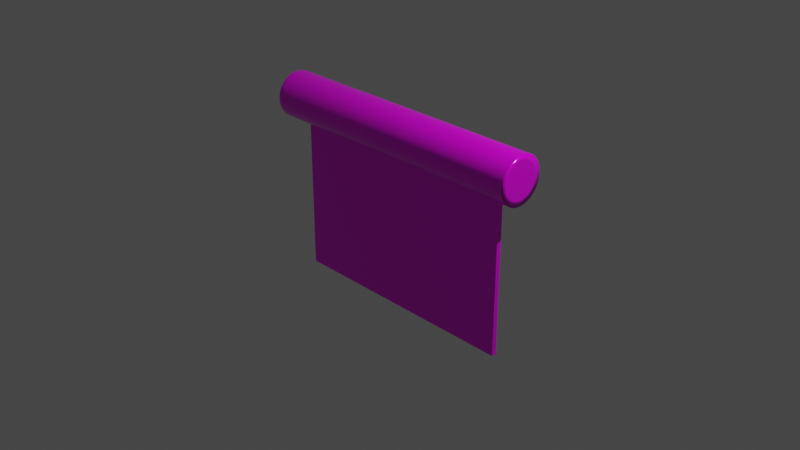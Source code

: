 # Source: pemotong_adonan.blend  (saved by Blender 2.90.8; exported with 4.5.12 LTS)
import bpy
from mathutils import Matrix  # noqa: F401  (used for matrix-valued properties, if any)

bpy.ops.wm.read_factory_settings(use_empty=True)
scene = bpy.context.scene
scene.name = 'Scene'

# ---- collections
col_collection = bpy.data.collections.new('Collection'); scene.collection.children.link(col_collection)

# ---- images (referenced by path relative to the original .blend; pixels are not part of the script)
import os
ASSET_DIR = os.environ.get("B2B_ASSET_DIR", "")  # directory of the original .blend (textures are referenced by path, not embedded)
HERE = os.path.dirname(os.path.abspath(__file__))  # packed textures are extracted next to this script under _unpacked/

def load_image(name, relpath, width, height, colorspace="sRGB"):
    """Load a texture the original file referenced (path relative to the .blend, or extracted next to this script)."""
    p = next((c for c in (os.path.join(HERE, relpath), os.path.join(ASSET_DIR, relpath)) if relpath and os.path.exists(c)), "")
    if p:
        img = bpy.data.images.load(p, check_existing=True)
        img.name = name
    else:  # same state as the original file: an image datablock whose file is absent (Cycles renders it pink)
        img = bpy.data.images.new(name, width, height)
        img.source = "FILE"
        img.filepath = "//" + (relpath or name)
    img.colorspace_settings.name = colorspace
    return img
img_pemotong_adonan_png = load_image('pemotong adonan.png', 'pemotong adonan.png', 1024, 1024, 'sRGB')

# ---- materials (node trees are filled in below, after node groups)
mat_material_001 = bpy.data.materials.new('Material.001')
mat_material_001.alpha_threshold = 0.0
mat_material_001.use_transparent_shadow = False
mat_material_001.line_color = (0.0, 0.0, 0.0, 1.0)

# ---- material node trees
mat_material_001.use_nodes = True; mat_material_001.node_tree.nodes.clear()
_N = mat_material_001.node_tree.nodes; _L = mat_material_001.node_tree.links
n0 = _N.new('ShaderNodeOutputMaterial'); n0.name = 'Material Output'; n0.location = (300, 300)
n1 = _N.new('ShaderNodeBsdfPrincipled'); n1.name = 'Principled BSDF'; n1.location = (10, 300)
n1.distribution = 'GGX'
n1.subsurface_method = 'BURLEY'
n1.inputs[1].default_value = 0.1732
n1.inputs[2].default_value = 0.1953
n1.inputs[3].default_value = 1.45
n1.inputs[27].default_value = (0.0, 0.0, 0.0, 1.0)
n1.inputs[28].default_value = 1.0
n2 = _N.new('ShaderNodeTexImage'); n2.name = 'Image Texture'; n2.location = (-313, 134)
n2.image = img_pemotong_adonan_png
_L.new(n1.outputs[0], n0.inputs[0])
_L.new(n2.outputs[0], n1.inputs[0])
n0.is_active_output = True

# ---- world
world_world = bpy.data.worlds.new('World'); scene.world = world_world
world_world.use_nodes = True; world_world.node_tree.nodes.clear()
_N = world_world.node_tree.nodes; _L = world_world.node_tree.links
n0 = _N.new('ShaderNodeOutputWorld'); n0.name = 'World Output'; n0.location = (300, 300)
n1 = _N.new('ShaderNodeBackground'); n1.name = 'Background'; n1.location = (10, 300)
n1.inputs[0].default_value = (0.05088, 0.05088, 0.05088, 1.0)
_L.new(n1.outputs[0], n0.inputs[0])
n0.is_active_output = True
world_world.color = (0.05088, 0.05088, 0.05088)
world_world.use_sun_shadow = False
world_world.sun_shadow_jitter_overblur = 0.0

# ---- cameras
cam_camera = bpy.data.cameras.new('Camera')
cam_camera.clip_end = 100.0
cam_camera.ortho_scale = 7.314

# ---- lights
light_light = bpy.data.lights.new('Light', 'POINT')
light_light.transmission_factor = 0.0
light_light.energy = 1000.0
light_light.shadow_soft_size = 0.1
light_light.shadow_maximum_resolution = 0.006
light_light.use_absolute_resolution = True

# ---- meshes
me_cube = bpy.data.meshes.new('Cube')
me_cube.from_pydata([(1.0, 1.334, 1.0), (1.0, 1.334, -1.0), (1.0, -1.334, 1.0), (1.0, -1.334, -1.0), (-1.0, 1.334, 1.0), (-1.0, 1.334, -1.0), (-1.0, -1.334, 1.0), (-1.0, -1.334, -1.0)], [], [(0, 4, 6, 2), (3, 2, 6, 7), (7, 6, 4, 5), (5, 1, 3, 7), (1, 0, 2, 3), (5, 4, 0, 1)])
_uv = me_cube.uv_layers.new(name='UVMap')
_uv.uv.foreach_set('vector', [0.8587, 0.5, 0.9687, 0.5, 0.9687, 0.61, 0.8587, 0.61, 0.7487, 0.61, 0.8587, 0.61, 0.8587, 0.7199, 0.7487, 0.7199, 0.7487, 0.2801, 0.8587, 0.2801, 0.8587, 0.39, 0.7487, 0.39, 0.6387, 0.5, 0.7487, 0.5, 0.7487, 0.61, 0.6387, 0.61, 0.7487, 0.5, 0.8587, 0.5, 0.8587, 0.61, 0.7487, 0.61, 0.7487, 0.39, 0.8587, 0.39, 0.8587, 0.5, 0.7487, 0.5])
me_cube.materials.append(mat_material_001)
me_cube.use_remesh_preserve_volume = False
me_cube.use_remesh_preserve_attributes = False
me_cube.use_mirror_vertex_groups = False
me_cube.update()
me_cylinder = bpy.data.meshes.new('Cylinder')
me_cylinder.from_pydata([(-2.577e-07, 0.3348, -1.0), (-2.232e-07, 0.3796, 1.0), (0.06531, 0.3284, -1.0), (0.07406, 0.3723, 1.0), (0.1281, 0.3093, -1.0), (0.1453, 0.3507, 1.0), (0.186, 0.2784, -1.0), (0.2109, 0.3157, 1.0), (0.2367, 0.2367, -1.0), (0.2684, 0.2684, 1.0), (0.2784, 0.186, -1.0), (0.3157, 0.2109, 1.0), (0.3093, 0.1281, -1.0), (0.3507, 0.1453, 1.0), (0.3284, 0.06531, -1.0), (0.3723, 0.07406, 1.0), (0.3348, -4.77e-08, -1.0), (0.3796, 4.302e-08, 1.0), (0.3284, -0.06531, -1.0), (0.3723, -0.07406, 1.0), (0.3093, -0.1281, -1.0), (0.3507, -0.1453, 1.0), (0.2784, -0.186, -1.0), (0.3157, -0.2109, 1.0), (0.2367, -0.2367, -1.0), (0.2684, -0.2684, 1.0), (0.186, -0.2784, -1.0), (0.2109, -0.3157, 1.0), (0.1281, -0.3093, -1.0), (0.1453, -0.3507, 1.0), (0.06531, -0.3284, -1.0), (0.07406, -0.3723, 1.0), (-6.58e-08, -0.3348, -1.0), (-9.178e-08, -0.3796, 1.0), (-0.06531, -0.3284, -1.0), (-0.07406, -0.3723, 1.0), (-0.1281, -0.3093, -1.0), (-0.1453, -0.3507, 1.0), (-0.186, -0.2784, -1.0), (-0.2109, -0.3157, 1.0), (-0.2367, -0.2367, -1.0), (-0.2684, -0.2684, 1.0), (-0.2784, -0.186, -1.0), (-0.3157, -0.2109, 1.0), (-0.3093, -0.1281, -1.0), (-0.3507, -0.1453, 1.0), (-0.3284, -0.06531, -1.0), (-0.3723, -0.07406, 1.0), (-0.3348, 3.506e-07, -1.0), (-0.3796, 4.235e-07, 1.0), (-0.3284, 0.06531, -1.0), (-0.3723, 0.07406, 1.0), (-0.3093, 0.1281, -1.0), (-0.3507, 0.1453, 1.0), (-0.2784, 0.186, -1.0), (-0.3157, 0.2109, 1.0), (-0.2367, 0.2367, -1.0), (-0.2684, 0.2684, 1.0), (-0.186, 0.2784, -1.0), (-0.2109, 0.3157, 1.0), (-0.1281, 0.3093, -1.0), (-0.1453, 0.3507, 1.0), (-0.06531, 0.3284, -1.0), (-0.07406, 0.3723, 1.0), (0.0, 1.0, 0.9593), (0.1951, 0.9808, 0.9593), (0.3827, 0.9239, 0.9593), (0.5556, 0.8315, 0.9593), (0.7071, 0.7071, 0.9593), (0.8315, 0.5556, 0.9593), (0.9239, 0.3827, 0.9593), (0.9808, 0.1951, 0.9593), (1.0, 7.55e-08, 0.9593), (0.9808, -0.1951, 0.9593), (0.9239, -0.3827, 0.9593), (0.8315, -0.5556, 0.9593), (0.7071, -0.7071, 0.9593), (0.5556, -0.8315, 0.9593), (0.3827, -0.9239, 0.9593), (0.1951, -0.9808, 0.9593), (-3.258e-07, -1.0, 0.9593), (-0.1951, -0.9808, 0.9593), (-0.3827, -0.9239, 0.9593), (-0.5556, -0.8315, 0.9593), (-0.7071, -0.7071, 0.9593), (-0.8315, -0.5556, 0.9593), (-0.9239, -0.3827, 0.9593), (-0.9808, -0.1951, 0.9593), (-1.0, 9.656e-07, 0.9593), (-0.9808, 0.1951, 0.9593), (-0.9239, 0.3827, 0.9593), (-0.8315, 0.5556, 0.9593), (-0.7071, 0.7071, 0.9593), (-0.5556, 0.8315, 0.9593), (-0.3827, 0.9239, 0.9593), (-0.1951, 0.9808, 0.9593), (0.1951, 0.9808, -0.9537), (0.3827, 0.9239, -0.9537), (0.5556, 0.8315, -0.9537), (0.7071, 0.7071, -0.9537), (0.8315, 0.5556, -0.9537), (0.9239, 0.3827, -0.9537), (0.9808, 0.1951, -0.9537), (1.0, 7.55e-08, -0.9537), (0.9808, -0.1951, -0.9537), (0.9239, -0.3827, -0.9537), (0.8315, -0.5556, -0.9537), (0.7071, -0.7071, -0.9537), (0.5556, -0.8315, -0.9537), (0.3827, -0.9239, -0.9537), (0.1951, -0.9808, -0.9537), (-3.258e-07, -1.0, -0.9537), (-0.1951, -0.9808, -0.9537), (-0.3827, -0.9239, -0.9537), (-0.5556, -0.8315, -0.9537), (-0.7071, -0.7071, -0.9537), (-0.8315, -0.5556, -0.9537), (-0.9239, -0.3827, -0.9537), (-0.9808, -0.1951, -0.9537), (-1.0, 9.656e-07, -0.9537), (-0.9808, 0.1951, -0.9537), (-0.9239, 0.3827, -0.9537), (-0.8315, 0.5556, -0.9537), (-0.7071, 0.7071, -0.9537), (-0.5556, 0.8315, -0.9537), (-0.3827, 0.9239, -0.9537), (-0.1951, 0.9808, -0.9537), (0.0, 1.0, -0.9537), (0.1951, 0.9808, 1.0), (0.0, 1.0, 1.0), (0.3827, 0.9239, 1.0), (0.5556, 0.8315, 1.0), (0.7071, 0.7071, 1.0), (0.8315, 0.5556, 1.0), (0.9239, 0.3827, 1.0), (0.9808, 0.1951, 1.0), (1.0, 7.55e-08, 1.0), (0.9808, -0.1951, 1.0), (0.9239, -0.3827, 1.0), (0.8315, -0.5556, 1.0), (0.7071, -0.7071, 1.0), (0.5556, -0.8315, 1.0), (0.3827, -0.9239, 1.0), (0.1951, -0.9808, 1.0), (-3.258e-07, -1.0, 1.0), (-0.1951, -0.9808, 1.0), (-0.3827, -0.9239, 1.0), (-0.5556, -0.8315, 1.0), (-0.7071, -0.7071, 1.0), (-0.8315, -0.5556, 1.0), (-0.9239, -0.3827, 1.0), (-0.9808, -0.1951, 1.0), (-1.0, 9.656e-07, 1.0), (-0.9808, 0.1951, 1.0), (-0.9239, 0.3827, 1.0), (-0.8315, 0.5556, 1.0), (-0.7071, 0.7071, 1.0), (-0.5556, 0.8315, 1.0), (-0.3827, 0.9239, 1.0), (-0.1951, 0.9808, 1.0), (0.1451, 0.7297, 1.0), (-9.776e-08, 0.744, 1.0), (0.2847, 0.6873, 1.0), (0.4133, 0.6186, 1.0), (0.5261, 0.5261, 1.0), (0.6186, 0.4133, 1.0), (0.6873, 0.2847, 1.0), (0.7297, 0.1451, 1.0), (0.744, 3.62e-08, 1.0), (0.7297, -0.1451, 1.0), (0.6873, -0.2847, 1.0), (0.6186, -0.4133, 1.0), (0.5261, -0.5261, 1.0), (0.4133, -0.6186, 1.0), (0.2847, -0.6873, 1.0), (0.1451, -0.7297, 1.0), (-2.472e-07, -0.744, 1.0), (-0.1451, -0.7297, 1.0), (-0.2847, -0.6873, 1.0), (-0.4133, -0.6186, 1.0), (-0.5261, -0.5261, 1.0), (-0.6186, -0.4133, 1.0), (-0.6873, -0.2847, 1.0), (-0.7297, -0.1451, 1.0), (-0.744, 7.317e-07, 1.0), (-0.7297, 0.1451, 1.0), (-0.6873, 0.2847, 1.0), (-0.6186, 0.4133, 1.0), (-0.5261, 0.5261, 1.0), (-0.4133, 0.6186, 1.0), (-0.2847, 0.6873, 1.0), (-0.1451, 0.7297, 1.0), (0.0, 1.0, -1.0), (0.1951, 0.9808, -1.0), (0.3827, 0.9239, -1.0), (0.5556, 0.8315, -1.0), (0.7071, 0.7071, -1.0), (0.8315, 0.5556, -1.0), (0.9239, 0.3827, -1.0), (0.9808, 0.1951, -1.0), (1.0, 7.55e-08, -1.0), (0.9808, -0.1951, -1.0), (0.9239, -0.3827, -1.0), (0.8315, -0.5556, -1.0), (0.7071, -0.7071, -1.0), (0.5556, -0.8315, -1.0), (0.3827, -0.9239, -1.0), (0.1951, -0.9808, -1.0), (-3.258e-07, -1.0, -1.0), (-0.1951, -0.9808, -1.0), (-0.3827, -0.9239, -1.0), (-0.5556, -0.8315, -1.0), (-0.7071, -0.7071, -1.0), (-0.8315, -0.5556, -1.0), (-0.9239, -0.3827, -1.0), (-0.9808, -0.1951, -1.0), (-1.0, 9.656e-07, -1.0), (-0.9808, 0.1951, -1.0), (-0.9239, 0.3827, -1.0), (-0.8315, 0.5556, -1.0), (-0.7071, 0.7071, -1.0), (-0.5556, 0.8315, -1.0), (-0.3827, 0.9239, -1.0), (-0.1951, 0.9808, -1.0), (-1.274e-07, 0.6664, -1.0), (0.13, 0.6536, -1.0), (0.255, 0.6157, -1.0), (0.3702, 0.5541, -1.0), (0.4712, 0.4712, -1.0), (0.5541, 0.3702, -1.0), (0.6157, 0.255, -1.0), (0.6536, 0.13, -1.0), (0.6664, 2.43e-08, -1.0), (0.6536, -0.13, -1.0), (0.6157, -0.255, -1.0), (0.5541, -0.3702, -1.0), (0.4712, -0.4712, -1.0), (0.3702, -0.5541, -1.0), (0.255, -0.6157, -1.0), (0.13, -0.6536, -1.0), (-2.234e-07, -0.6664, -1.0), (-0.13, -0.6536, -1.0), (-0.255, -0.6157, -1.0), (-0.3702, -0.5541, -1.0), (-0.4712, -0.4712, -1.0), (-0.5541, -0.3702, -1.0), (-0.6157, -0.255, -1.0), (-0.6536, -0.13, -1.0), (-0.6664, 6.609e-07, -1.0), (-0.6536, 0.13, -1.0), (-0.6157, 0.255, -1.0), (-0.5541, 0.3702, -1.0), (-0.4712, 0.4712, -1.0), (-0.3702, 0.5541, -1.0), (-0.255, 0.6157, -1.0), (-0.13, 0.6536, -1.0), (0.0, 1.0, 0.9976), (0.1951, 0.9808, 0.9976), (0.3827, 0.9239, 0.9976), (0.5556, 0.8315, 0.9976), (0.7071, 0.7071, 0.9976), (0.8315, 0.5556, 0.9976), (0.9239, 0.3827, 0.9976), (0.9808, 0.1951, 0.9976), (1.0, 7.55e-08, 0.9976), (0.9808, -0.1951, 0.9976), (0.9239, -0.3827, 0.9976), (0.8315, -0.5556, 0.9976), (0.7071, -0.7071, 0.9976), (0.5556, -0.8315, 0.9976), (0.3827, -0.9239, 0.9976), (0.1951, -0.9808, 0.9976), (-3.258e-07, -1.0, 0.9976), (-0.1951, -0.9808, 0.9976), (-0.3827, -0.9239, 0.9976), (-0.5556, -0.8315, 0.9976), (-0.7071, -0.7071, 0.9976), (-0.8315, -0.5556, 0.9976), (-0.9239, -0.3827, 0.9976), (-0.9808, -0.1951, 0.9976), (-1.0, 9.656e-07, 0.9976), (-0.9808, 0.1951, 0.9976), (-0.9239, 0.3827, 0.9976), (-0.8315, 0.5556, 0.9976), (-0.7071, 0.7071, 0.9976), (-0.5556, 0.8315, 0.9976), (-0.3827, 0.9239, 0.9976), (-0.1951, 0.9808, 0.9976)], [], [(256, 129, 128, 257), (257, 128, 130, 258), (258, 130, 131, 259), (259, 131, 132, 260), (260, 132, 133, 261), (261, 133, 134, 262), (262, 134, 135, 263), (263, 135, 136, 264), (264, 136, 137, 265), (265, 137, 138, 266), (266, 138, 139, 267), (267, 139, 140, 268), (268, 140, 141, 269), (269, 141, 142, 270), (270, 142, 143, 271), (271, 143, 144, 272), (272, 144, 145, 273), (273, 145, 146, 274), (274, 146, 147, 275), (275, 147, 148, 276), (276, 148, 149, 277), (277, 149, 150, 278), (278, 150, 151, 279), (279, 151, 152, 280), (280, 152, 153, 281), (281, 153, 154, 282), (282, 154, 155, 283), (283, 155, 156, 284), (284, 156, 157, 285), (285, 157, 158, 286), (3, 1, 63, 61, 59, 57, 55, 53, 51, 49, 47, 45, 43, 41, 39, 37, 35, 33, 31, 29, 27, 25, 23, 21, 19, 17, 15, 13, 11, 9, 7, 5), (286, 158, 159, 287), (287, 159, 129, 256), (0, 2, 4, 6, 8, 10, 12, 14, 16, 18, 20, 22, 24, 26, 28, 30, 32, 34, 36, 38, 40, 42, 44, 46, 48, 50, 52, 54, 56, 58, 60, 62), (126, 95, 64, 127), (125, 94, 95, 126), (124, 93, 94, 125), (123, 92, 93, 124), (122, 91, 92, 123), (121, 90, 91, 122), (120, 89, 90, 121), (119, 88, 89, 120), (118, 87, 88, 119), (117, 86, 87, 118), (116, 85, 86, 117), (115, 84, 85, 116), (114, 83, 84, 115), (113, 82, 83, 114), (112, 81, 82, 113), (111, 80, 81, 112), (110, 79, 80, 111), (109, 78, 79, 110), (108, 77, 78, 109), (107, 76, 77, 108), (106, 75, 76, 107), (105, 74, 75, 106), (104, 73, 74, 105), (103, 72, 73, 104), (102, 71, 72, 103), (101, 70, 71, 102), (100, 69, 70, 101), (99, 68, 69, 100), (98, 67, 68, 99), (97, 66, 67, 98), (96, 65, 66, 97), (127, 64, 65, 96), (192, 127, 96, 193), (193, 96, 97, 194), (194, 97, 98, 195), (195, 98, 99, 196), (196, 99, 100, 197), (197, 100, 101, 198), (198, 101, 102, 199), (199, 102, 103, 200), (200, 103, 104, 201), (201, 104, 105, 202), (202, 105, 106, 203), (203, 106, 107, 204), (204, 107, 108, 205), (205, 108, 109, 206), (206, 109, 110, 207), (207, 110, 111, 208), (208, 111, 112, 209), (209, 112, 113, 210), (210, 113, 114, 211), (211, 114, 115, 212), (212, 115, 116, 213), (213, 116, 117, 214), (214, 117, 118, 215), (215, 118, 119, 216), (216, 119, 120, 217), (217, 120, 121, 218), (218, 121, 122, 219), (219, 122, 123, 220), (220, 123, 124, 221), (221, 124, 125, 222), (222, 125, 126, 223), (223, 126, 127, 192), (161, 160, 128, 129), (160, 162, 130, 128), (162, 163, 131, 130), (163, 164, 132, 131), (164, 165, 133, 132), (165, 166, 134, 133), (166, 167, 135, 134), (167, 168, 136, 135), (168, 169, 137, 136), (169, 170, 138, 137), (170, 171, 139, 138), (171, 172, 140, 139), (172, 173, 141, 140), (173, 174, 142, 141), (174, 175, 143, 142), (175, 176, 144, 143), (176, 177, 145, 144), (177, 178, 146, 145), (178, 179, 147, 146), (179, 180, 148, 147), (180, 181, 149, 148), (181, 182, 150, 149), (182, 183, 151, 150), (183, 184, 152, 151), (184, 185, 153, 152), (185, 186, 154, 153), (186, 187, 155, 154), (187, 188, 156, 155), (188, 189, 157, 156), (189, 190, 158, 157), (190, 191, 159, 158), (191, 161, 129, 159), (1, 3, 160, 161), (3, 5, 162, 160), (5, 7, 163, 162), (7, 9, 164, 163), (9, 11, 165, 164), (11, 13, 166, 165), (13, 15, 167, 166), (15, 17, 168, 167), (17, 19, 169, 168), (19, 21, 170, 169), (21, 23, 171, 170), (23, 25, 172, 171), (25, 27, 173, 172), (27, 29, 174, 173), (29, 31, 175, 174), (31, 33, 176, 175), (33, 35, 177, 176), (35, 37, 178, 177), (37, 39, 179, 178), (39, 41, 180, 179), (41, 43, 181, 180), (43, 45, 182, 181), (45, 47, 183, 182), (47, 49, 184, 183), (49, 51, 185, 184), (51, 53, 186, 185), (53, 55, 187, 186), (55, 57, 188, 187), (57, 59, 189, 188), (59, 61, 190, 189), (61, 63, 191, 190), (63, 1, 161, 191), (225, 224, 192, 193), (226, 225, 193, 194), (227, 226, 194, 195), (228, 227, 195, 196), (229, 228, 196, 197), (230, 229, 197, 198), (231, 230, 198, 199), (232, 231, 199, 200), (233, 232, 200, 201), (234, 233, 201, 202), (235, 234, 202, 203), (236, 235, 203, 204), (237, 236, 204, 205), (238, 237, 205, 206), (239, 238, 206, 207), (240, 239, 207, 208), (241, 240, 208, 209), (242, 241, 209, 210), (243, 242, 210, 211), (244, 243, 211, 212), (245, 244, 212, 213), (246, 245, 213, 214), (247, 246, 214, 215), (248, 247, 215, 216), (249, 248, 216, 217), (250, 249, 217, 218), (251, 250, 218, 219), (252, 251, 219, 220), (253, 252, 220, 221), (254, 253, 221, 222), (255, 254, 222, 223), (224, 255, 223, 192), (2, 0, 224, 225), (4, 2, 225, 226), (6, 4, 226, 227), (8, 6, 227, 228), (10, 8, 228, 229), (12, 10, 229, 230), (14, 12, 230, 231), (16, 14, 231, 232), (18, 16, 232, 233), (20, 18, 233, 234), (22, 20, 234, 235), (24, 22, 235, 236), (26, 24, 236, 237), (28, 26, 237, 238), (30, 28, 238, 239), (32, 30, 239, 240), (34, 32, 240, 241), (36, 34, 241, 242), (38, 36, 242, 243), (40, 38, 243, 244), (42, 40, 244, 245), (44, 42, 245, 246), (46, 44, 246, 247), (48, 46, 247, 248), (50, 48, 248, 249), (52, 50, 249, 250), (54, 52, 250, 251), (56, 54, 251, 252), (58, 56, 252, 253), (60, 58, 253, 254), (62, 60, 254, 255), (0, 62, 255, 224), (95, 287, 256, 64), (94, 286, 287, 95), (93, 285, 286, 94), (92, 284, 285, 93), (91, 283, 284, 92), (90, 282, 283, 91), (89, 281, 282, 90), (88, 280, 281, 89), (87, 279, 280, 88), (86, 278, 279, 87), (85, 277, 278, 86), (84, 276, 277, 85), (83, 275, 276, 84), (82, 274, 275, 83), (81, 273, 274, 82), (80, 272, 273, 81), (79, 271, 272, 80), (78, 270, 271, 79), (77, 269, 270, 78), (76, 268, 269, 77), (75, 267, 268, 76), (74, 266, 267, 75), (73, 265, 266, 74), (72, 264, 265, 73), (71, 263, 264, 72), (70, 262, 263, 71), (69, 261, 262, 70), (68, 260, 261, 69), (67, 259, 260, 68), (66, 258, 259, 67), (65, 257, 258, 66), (64, 256, 257, 65)])
me_cylinder.polygons.foreach_set('use_smooth', [True] * 258)
_uv = me_cylinder.uv_layers.new(name='UVMap')
_uv.uv.foreach_set('vector', [0.3731, 0.7135, 0.3731, 0.7136, 0.3639, 0.7136, 0.3639, 0.7135, 0.3639, 0.7135, 0.3639, 0.7136, 0.3547, 0.7136, 0.3547, 0.7135, 0.3547, 0.7135, 0.3547, 0.7136, 0.3455, 0.7136, 0.3455, 0.7135, 0.3455, 0.7135, 0.3455, 0.7136, 0.3363, 0.7136, 0.3363, 0.7135, 0.3363, 0.7135, 0.3363, 0.7136, 0.3271, 0.7136, 0.3271, 0.7135, 0.3271, 0.7135, 0.3271, 0.7136, 0.3179, 0.7136, 0.3179, 0.7135, 0.3179, 0.7135, 0.3179, 0.7136, 0.3087, 0.7136, 0.3087, 0.7135, 0.3087, 0.7135, 0.3087, 0.7136, 0.2995, 0.7136, 0.2995, 0.7135, 0.2995, 0.7135, 0.2995, 0.7136, 0.2903, 0.7136, 0.2903, 0.7135, 0.2903, 0.7135, 0.2903, 0.7136, 0.2811, 0.7136, 0.2811, 0.7135, 0.2811, 0.7135, 0.2811, 0.7136, 0.2719, 0.7136, 0.2719, 0.7135, 0.2719, 0.7135, 0.2719, 0.7136, 0.2627, 0.7136, 0.2627, 0.7135, 0.2627, 0.7135, 0.2627, 0.7136, 0.2535, 0.7136, 0.2535, 0.7135, 0.2535, 0.7135, 0.2535, 0.7136, 0.2443, 0.7136, 0.2443, 0.7135, 0.2443, 0.7135, 0.2443, 0.7136, 0.2351, 0.7136, 0.2351, 0.7135, 0.2351, 0.7135, 0.2351, 0.7136, 0.2259, 0.7136, 0.2259, 0.7135, 0.2259, 0.7135, 0.2259, 0.7136, 0.2167, 0.7136, 0.2167, 0.7135, 0.2167, 0.7135, 0.2167, 0.7136, 0.2075, 0.7136, 0.2075, 0.7135, 0.2075, 0.7135, 0.2075, 0.7136, 0.1983, 0.7136, 0.1983, 0.7135, 0.1983, 0.7135, 0.1983, 0.7136, 0.1891, 0.7136, 0.1891, 0.7135, 0.1891, 0.7135, 0.1891, 0.7136, 0.1799, 0.7136, 0.1799, 0.7135, 0.1799, 0.7135, 0.1799, 0.7136, 0.1707, 0.7136, 0.1707, 0.7135, 0.1707, 0.7135, 0.1707, 0.7136, 0.1615, 0.7136, 0.1615, 0.7135, 0.1615, 0.7135, 0.1615, 0.7136, 0.1523, 0.7136, 0.1523, 0.7135, 0.1523, 0.7135, 0.1523, 0.7136, 0.1432, 0.7136, 0.1432, 0.7135, 0.1432, 0.7135, 0.1432, 0.7136, 0.134, 0.7136, 0.134, 0.7135, 0.134, 0.7135, 0.134, 0.7136, 0.1248, 0.7136, 0.1248, 0.7135, 0.1248, 0.7135, 0.1248, 0.7136, 0.1156, 0.7136, 0.1156, 0.7135, 0.1156, 0.7135, 0.1156, 0.7136, 0.1064, 0.7136, 0.1064, 0.7135, 0.1064, 0.7135, 0.1064, 0.7136, 0.09716, 0.7136, 0.09716, 0.7135, 0.1576, 0.5192, 0.1523, 0.5197, 0.1471, 0.5192, 0.1421, 0.5177, 0.1375, 0.5152, 0.1334, 0.5119, 0.1301, 0.5078, 0.1276, 0.5032, 0.126, 0.4981, 0.1255, 0.4929, 0.126, 0.4877, 0.1276, 0.4827, 0.1301, 0.478, 0.1334, 0.474, 0.1375, 0.4706, 0.1421, 0.4681, 0.1471, 0.4666, 0.1523, 0.4661, 0.1576, 0.4666, 0.1626, 0.4681, 0.1672, 0.4706, 0.1713, 0.474, 0.1746, 0.478, 0.1771, 0.4827, 0.1786, 0.4877, 0.1792, 0.4929, 0.1786, 0.4981, 0.1771, 0.5032, 0.1746, 0.5078, 0.1713, 0.5119, 0.1672, 0.5152, 0.1626, 0.5177, 0.09716, 0.7135, 0.09716, 0.7136, 0.08797, 0.7136, 0.08797, 0.7135, 0.08797, 0.7135, 0.08797, 0.7136, 0.07877, 0.7136, 0.07877, 0.7135, 0.2995, 0.5166, 0.3041, 0.5161, 0.3086, 0.5148, 0.3126, 0.5126, 0.3162, 0.5096, 0.3192, 0.5061, 0.3214, 0.502, 0.3227, 0.4975, 0.3232, 0.4929, 0.3227, 0.4883, 0.3214, 0.4839, 0.3192, 0.4798, 0.3162, 0.4762, 0.3126, 0.4733, 0.3086, 0.4711, 0.3041, 0.4697, 0.2995, 0.4693, 0.2949, 0.4697, 0.2905, 0.4711, 0.2864, 0.4733, 0.2828, 0.4762, 0.2798, 0.4798, 0.2777, 0.4839, 0.2763, 0.4883, 0.2759, 0.4929, 0.2763, 0.4975, 0.2777, 0.502, 0.2798, 0.5061, 0.2828, 0.5096, 0.2864, 0.5126, 0.2905, 0.5148, 0.2949, 0.5161, 0.08797, 0.5699, 0.08797, 0.7107, 0.07877, 0.7107, 0.07877, 0.5699, 0.09716, 0.5699, 0.09716, 0.7107, 0.08797, 0.7107, 0.08797, 0.5699, 0.1064, 0.5699, 0.1064, 0.7107, 0.09716, 0.7107, 0.09716, 0.5699, 0.1156, 0.5699, 0.1156, 0.7107, 0.1064, 0.7107, 0.1064, 0.5699, 0.1248, 0.5699, 0.1248, 0.7107, 0.1156, 0.7107, 0.1156, 0.5699, 0.134, 0.5699, 0.134, 0.7107, 0.1248, 0.7107, 0.1248, 0.5699, 0.1432, 0.5699, 0.1432, 0.7107, 0.134, 0.7107, 0.134, 0.5699, 0.1523, 0.5699, 0.1523, 0.7107, 0.1432, 0.7107, 0.1432, 0.5699, 0.1615, 0.5699, 0.1615, 0.7107, 0.1523, 0.7107, 0.1523, 0.5699, 0.1707, 0.5699, 0.1707, 0.7107, 0.1615, 0.7107, 0.1615, 0.5699, 0.1799, 0.5699, 0.1799, 0.7107, 0.1707, 0.7107, 0.1707, 0.5699, 0.1891, 0.5699, 0.1891, 0.7107, 0.1799, 0.7107, 0.1799, 0.5699, 0.1983, 0.5699, 0.1983, 0.7107, 0.1891, 0.7107, 0.1891, 0.5699, 0.2075, 0.5699, 0.2075, 0.7107, 0.1983, 0.7107, 0.1983, 0.5699, 0.2167, 0.5699, 0.2167, 0.7107, 0.2075, 0.7107, 0.2075, 0.5699, 0.2259, 0.5699, 0.2259, 0.7107, 0.2167, 0.7107, 0.2167, 0.5699, 0.2351, 0.5699, 0.2351, 0.7107, 0.2259, 0.7107, 0.2259, 0.5699, 0.2443, 0.5699, 0.2443, 0.7107, 0.2351, 0.7107, 0.2351, 0.5699, 0.2535, 0.5699, 0.2535, 0.7107, 0.2443, 0.7107, 0.2443, 0.5699, 0.2627, 0.5699, 0.2627, 0.7107, 0.2535, 0.7107, 0.2535, 0.5699, 0.2719, 0.5699, 0.2719, 0.7107, 0.2627, 0.7107, 0.2627, 0.5699, 0.2811, 0.5699, 0.2811, 0.7107, 0.2719, 0.7107, 0.2719, 0.5699, 0.2903, 0.5699, 0.2903, 0.7107, 0.2811, 0.7107, 0.2811, 0.5699, 0.2995, 0.5699, 0.2995, 0.7107, 0.2903, 0.7107, 0.2903, 0.5699, 0.3087, 0.5699, 0.3087, 0.7107, 0.2995, 0.7107, 0.2995, 0.5699, 0.3179, 0.5699, 0.3179, 0.7107, 0.3087, 0.7107, 0.3087, 0.5699, 0.3271, 0.5699, 0.3271, 0.7107, 0.3179, 0.7107, 0.3179, 0.5699, 0.3363, 0.5699, 0.3363, 0.7107, 0.3271, 0.7107, 0.3271, 0.5699, 0.3455, 0.5699, 0.3455, 0.7107, 0.3363, 0.7107, 0.3363, 0.5699, 0.3547, 0.5699, 0.3547, 0.7107, 0.3455, 0.7107, 0.3455, 0.5699, 0.3639, 0.5699, 0.3639, 0.7107, 0.3547, 0.7107, 0.3547, 0.5699, 0.3731, 0.5699, 0.3731, 0.7107, 0.3639, 0.7107, 0.3639, 0.5699, 0.3731, 0.5665, 0.3731, 0.5699, 0.3639, 0.5699, 0.3639, 0.5665, 0.3639, 0.5665, 0.3639, 0.5699, 0.3547, 0.5699, 0.3547, 0.5665, 0.3547, 0.5665, 0.3547, 0.5699, 0.3455, 0.5699, 0.3455, 0.5665, 0.3455, 0.5665, 0.3455, 0.5699, 0.3363, 0.5699, 0.3363, 0.5665, 0.3363, 0.5665, 0.3363, 0.5699, 0.3271, 0.5699, 0.3271, 0.5665, 0.3271, 0.5665, 0.3271, 0.5699, 0.3179, 0.5699, 0.3179, 0.5665, 0.3179, 0.5665, 0.3179, 0.5699, 0.3087, 0.5699, 0.3087, 0.5665, 0.3087, 0.5665, 0.3087, 0.5699, 0.2995, 0.5699, 0.2995, 0.5665, 0.2995, 0.5665, 0.2995, 0.5699, 0.2903, 0.5699, 0.2903, 0.5665, 0.2903, 0.5665, 0.2903, 0.5699, 0.2811, 0.5699, 0.2811, 0.5665, 0.2811, 0.5665, 0.2811, 0.5699, 0.2719, 0.5699, 0.2719, 0.5665, 0.2719, 0.5665, 0.2719, 0.5699, 0.2627, 0.5699, 0.2627, 0.5665, 0.2627, 0.5665, 0.2627, 0.5699, 0.2535, 0.5699, 0.2535, 0.5665, 0.2535, 0.5665, 0.2535, 0.5699, 0.2443, 0.5699, 0.2443, 0.5665, 0.2443, 0.5665, 0.2443, 0.5699, 0.2351, 0.5699, 0.2351, 0.5665, 0.2351, 0.5665, 0.2351, 0.5699, 0.2259, 0.5699, 0.2259, 0.5665, 0.2259, 0.5665, 0.2259, 0.5699, 0.2167, 0.5699, 0.2167, 0.5665, 0.2167, 0.5665, 0.2167, 0.5699, 0.2075, 0.5699, 0.2075, 0.5665, 0.2075, 0.5665, 0.2075, 0.5699, 0.1983, 0.5699, 0.1983, 0.5665, 0.1983, 0.5665, 0.1983, 0.5699, 0.1891, 0.5699, 0.1891, 0.5665, 0.1891, 0.5665, 0.1891, 0.5699, 0.1799, 0.5699, 0.1799, 0.5665, 0.1799, 0.5665, 0.1799, 0.5699, 0.1707, 0.5699, 0.1707, 0.5665, 0.1707, 0.5665, 0.1707, 0.5699, 0.1615, 0.5699, 0.1615, 0.5665, 0.1615, 0.5665, 0.1615, 0.5699, 0.1523, 0.5699, 0.1523, 0.5665, 0.1523, 0.5665, 0.1523, 0.5699, 0.1432, 0.5699, 0.1432, 0.5665, 0.1432, 0.5665, 0.1432, 0.5699, 0.134, 0.5699, 0.134, 0.5665, 0.134, 0.5665, 0.134, 0.5699, 0.1248, 0.5699, 0.1248, 0.5665, 0.1248, 0.5665, 0.1248, 0.5699, 0.1156, 0.5699, 0.1156, 0.5665, 0.1156, 0.5665, 0.1156, 0.5699, 0.1064, 0.5699, 0.1064, 0.5665, 0.1064, 0.5665, 0.1064, 0.5699, 0.09716, 0.5699, 0.09716, 0.5665, 0.09716, 0.5665, 0.09716, 0.5699, 0.08797, 0.5699, 0.08797, 0.5665, 0.08797, 0.5665, 0.08797, 0.5699, 0.07877, 0.5699, 0.07877, 0.5665, 0.1523, 0.5455, 0.1626, 0.5445, 0.1661, 0.5622, 0.1523, 0.5635, 0.1626, 0.5445, 0.1725, 0.5415, 0.1794, 0.5582, 0.1661, 0.5622, 0.1725, 0.5415, 0.1815, 0.5366, 0.1916, 0.5516, 0.1794, 0.5582, 0.1815, 0.5366, 0.1895, 0.5301, 0.2023, 0.5429, 0.1916, 0.5516, 0.1895, 0.5301, 0.196, 0.5221, 0.2111, 0.5322, 0.2023, 0.5429, 0.196, 0.5221, 0.2009, 0.513, 0.2176, 0.5199, 0.2111, 0.5322, 0.2009, 0.513, 0.2039, 0.5032, 0.2216, 0.5067, 0.2176, 0.5199, 0.2039, 0.5032, 0.2049, 0.4929, 0.223, 0.4929, 0.2216, 0.5067, 0.2049, 0.4929, 0.2039, 0.4827, 0.2216, 0.4791, 0.223, 0.4929, 0.2039, 0.4827, 0.2009, 0.4728, 0.2176, 0.4659, 0.2216, 0.4791, 0.2009, 0.4728, 0.196, 0.4637, 0.2111, 0.4537, 0.2176, 0.4659, 0.196, 0.4637, 0.1895, 0.4558, 0.2023, 0.443, 0.2111, 0.4537, 0.1895, 0.4558, 0.1815, 0.4492, 0.1916, 0.4342, 0.2023, 0.443, 0.1815, 0.4492, 0.1725, 0.4444, 0.1794, 0.4277, 0.1916, 0.4342, 0.1725, 0.4444, 0.1626, 0.4414, 0.1661, 0.4236, 0.1794, 0.4277, 0.1626, 0.4414, 0.1523, 0.4404, 0.1523, 0.4223, 0.1661, 0.4236, 0.1523, 0.4404, 0.1421, 0.4414, 0.1386, 0.4236, 0.1523, 0.4223, 0.1421, 0.4414, 0.1322, 0.4444, 0.1253, 0.4277, 0.1386, 0.4236, 0.1322, 0.4444, 0.1232, 0.4492, 0.1131, 0.4342, 0.1253, 0.4277, 0.1232, 0.4492, 0.1152, 0.4558, 0.1024, 0.443, 0.1131, 0.4342, 0.1152, 0.4558, 0.1087, 0.4637, 0.09362, 0.4537, 0.1024, 0.443, 0.1087, 0.4637, 0.1038, 0.4728, 0.08709, 0.4659, 0.09362, 0.4537, 0.1038, 0.4728, 0.1008, 0.4827, 0.08307, 0.4791, 0.08709, 0.4659, 0.1008, 0.4827, 0.0998, 0.4929, 0.08171, 0.4929, 0.08307, 0.4791, 0.0998, 0.4929, 0.1008, 0.5032, 0.08307, 0.5067, 0.08171, 0.4929, 0.1008, 0.5032, 0.1038, 0.513, 0.08709, 0.5199, 0.08307, 0.5067, 0.1038, 0.513, 0.1087, 0.5221, 0.09362, 0.5322, 0.08709, 0.5199, 0.1087, 0.5221, 0.1152, 0.5301, 0.1024, 0.5429, 0.09362, 0.5322, 0.1152, 0.5301, 0.1232, 0.5366, 0.1131, 0.5516, 0.1024, 0.5429, 0.1232, 0.5366, 0.1322, 0.5415, 0.1253, 0.5582, 0.1131, 0.5516, 0.1322, 0.5415, 0.1421, 0.5445, 0.1386, 0.5622, 0.1253, 0.5582, 0.1421, 0.5445, 0.1523, 0.5455, 0.1523, 0.5635, 0.1386, 0.5622, 0.1523, 0.5197, 0.1576, 0.5192, 0.1626, 0.5445, 0.1523, 0.5455, 0.1576, 0.5192, 0.1626, 0.5177, 0.1725, 0.5415, 0.1626, 0.5445, 0.1626, 0.5177, 0.1672, 0.5152, 0.1815, 0.5366, 0.1725, 0.5415, 0.1672, 0.5152, 0.1713, 0.5119, 0.1895, 0.5301, 0.1815, 0.5366, 0.1713, 0.5119, 0.1746, 0.5078, 0.196, 0.5221, 0.1895, 0.5301, 0.1746, 0.5078, 0.1771, 0.5032, 0.2009, 0.513, 0.196, 0.5221, 0.1771, 0.5032, 0.1786, 0.4981, 0.2039, 0.5032, 0.2009, 0.513, 0.1786, 0.4981, 0.1792, 0.4929, 0.2049, 0.4929, 0.2039, 0.5032, 0.1792, 0.4929, 0.1786, 0.4877, 0.2039, 0.4827, 0.2049, 0.4929, 0.1786, 0.4877, 0.1771, 0.4827, 0.2009, 0.4728, 0.2039, 0.4827, 0.1771, 0.4827, 0.1746, 0.478, 0.196, 0.4637, 0.2009, 0.4728, 0.1746, 0.478, 0.1713, 0.474, 0.1895, 0.4558, 0.196, 0.4637, 0.1713, 0.474, 0.1672, 0.4706, 0.1815, 0.4492, 0.1895, 0.4558, 0.1672, 0.4706, 0.1626, 0.4681, 0.1725, 0.4444, 0.1815, 0.4492, 0.1626, 0.4681, 0.1576, 0.4666, 0.1626, 0.4414, 0.1725, 0.4444, 0.1576, 0.4666, 0.1523, 0.4661, 0.1523, 0.4404, 0.1626, 0.4414, 0.1523, 0.4661, 0.1471, 0.4666, 0.1421, 0.4414, 0.1523, 0.4404, 0.1471, 0.4666, 0.1421, 0.4681, 0.1322, 0.4444, 0.1421, 0.4414, 0.1421, 0.4681, 0.1375, 0.4706, 0.1232, 0.4492, 0.1322, 0.4444, 0.1375, 0.4706, 0.1334, 0.474, 0.1152, 0.4558, 0.1232, 0.4492, 0.1334, 0.474, 0.1301, 0.478, 0.1087, 0.4637, 0.1152, 0.4558, 0.1301, 0.478, 0.1276, 0.4827, 0.1038, 0.4728, 0.1087, 0.4637, 0.1276, 0.4827, 0.126, 0.4877, 0.1008, 0.4827, 0.1038, 0.4728, 0.126, 0.4877, 0.1255, 0.4929, 0.0998, 0.4929, 0.1008, 0.4827, 0.1255, 0.4929, 0.126, 0.4981, 0.1008, 0.5032, 0.0998, 0.4929, 0.126, 0.4981, 0.1276, 0.5032, 0.1038, 0.513, 0.1008, 0.5032, 0.1276, 0.5032, 0.1301, 0.5078, 0.1087, 0.5221, 0.1038, 0.513, 0.1301, 0.5078, 0.1334, 0.5119, 0.1152, 0.5301, 0.1087, 0.5221, 0.1334, 0.5119, 0.1375, 0.5152, 0.1232, 0.5366, 0.1152, 0.5301, 0.1375, 0.5152, 0.1421, 0.5177, 0.1322, 0.5415, 0.1232, 0.5366, 0.1421, 0.5177, 0.1471, 0.5192, 0.1421, 0.5445, 0.1322, 0.5415, 0.1471, 0.5192, 0.1523, 0.5197, 0.1523, 0.5455, 0.1421, 0.5445, 0.3087, 0.5391, 0.2995, 0.54, 0.2995, 0.5635, 0.3133, 0.5622, 0.3175, 0.5364, 0.3087, 0.5391, 0.3133, 0.5622, 0.3265, 0.5582, 0.3257, 0.5321, 0.3175, 0.5364, 0.3265, 0.5582, 0.3387, 0.5516, 0.3328, 0.5262, 0.3257, 0.5321, 0.3387, 0.5516, 0.3495, 0.5429, 0.3386, 0.5191, 0.3328, 0.5262, 0.3495, 0.5429, 0.3582, 0.5322, 0.343, 0.5109, 0.3386, 0.5191, 0.3582, 0.5322, 0.3648, 0.5199, 0.3457, 0.5021, 0.343, 0.5109, 0.3648, 0.5199, 0.3688, 0.5067, 0.3466, 0.4929, 0.3457, 0.5021, 0.3688, 0.5067, 0.3701, 0.4929, 0.3457, 0.4837, 0.3466, 0.4929, 0.3701, 0.4929, 0.3688, 0.4791, 0.343, 0.4749, 0.3457, 0.4837, 0.3688, 0.4791, 0.3648, 0.4659, 0.3386, 0.4668, 0.343, 0.4749, 0.3648, 0.4659, 0.3582, 0.4537, 0.3328, 0.4596, 0.3386, 0.4668, 0.3582, 0.4537, 0.3495, 0.443, 0.3257, 0.4538, 0.3328, 0.4596, 0.3495, 0.443, 0.3387, 0.4342, 0.3175, 0.4494, 0.3257, 0.4538, 0.3387, 0.4342, 0.3265, 0.4277, 0.3087, 0.4467, 0.3175, 0.4494, 0.3265, 0.4277, 0.3133, 0.4236, 0.2995, 0.4458, 0.3087, 0.4467, 0.3133, 0.4236, 0.2995, 0.4223, 0.2903, 0.4467, 0.2995, 0.4458, 0.2995, 0.4223, 0.2857, 0.4236, 0.2815, 0.4494, 0.2903, 0.4467, 0.2857, 0.4236, 0.2725, 0.4277, 0.2734, 0.4538, 0.2815, 0.4494, 0.2725, 0.4277, 0.2603, 0.4342, 0.2662, 0.4596, 0.2734, 0.4538, 0.2603, 0.4342, 0.2496, 0.443, 0.2604, 0.4668, 0.2662, 0.4596, 0.2496, 0.443, 0.2408, 0.4537, 0.256, 0.4749, 0.2604, 0.4668, 0.2408, 0.4537, 0.2342, 0.4659, 0.2533, 0.4837, 0.256, 0.4749, 0.2342, 0.4659, 0.2302, 0.4791, 0.2524, 0.4929, 0.2533, 0.4837, 0.2302, 0.4791, 0.2289, 0.4929, 0.2533, 0.5021, 0.2524, 0.4929, 0.2289, 0.4929, 0.2302, 0.5067, 0.256, 0.5109, 0.2533, 0.5021, 0.2302, 0.5067, 0.2342, 0.5199, 0.2604, 0.5191, 0.256, 0.5109, 0.2342, 0.5199, 0.2408, 0.5322, 0.2662, 0.5262, 0.2604, 0.5191, 0.2408, 0.5322, 0.2496, 0.5429, 0.2734, 0.5321, 0.2662, 0.5262, 0.2496, 0.5429, 0.2603, 0.5516, 0.2815, 0.5364, 0.2734, 0.5321, 0.2603, 0.5516, 0.2725, 0.5582, 0.2903, 0.5391, 0.2815, 0.5364, 0.2725, 0.5582, 0.2857, 0.5622, 0.2995, 0.54, 0.2903, 0.5391, 0.2857, 0.5622, 0.2995, 0.5635, 0.3041, 0.5161, 0.2995, 0.5166, 0.2995, 0.54, 0.3087, 0.5391, 0.3086, 0.5148, 0.3041, 0.5161, 0.3087, 0.5391, 0.3175, 0.5364, 0.3126, 0.5126, 0.3086, 0.5148, 0.3175, 0.5364, 0.3257, 0.5321, 0.3162, 0.5096, 0.3126, 0.5126, 0.3257, 0.5321, 0.3328, 0.5262, 0.3192, 0.5061, 0.3162, 0.5096, 0.3328, 0.5262, 0.3386, 0.5191, 0.3214, 0.502, 0.3192, 0.5061, 0.3386, 0.5191, 0.343, 0.5109, 0.3227, 0.4975, 0.3214, 0.502, 0.343, 0.5109, 0.3457, 0.5021, 0.3232, 0.4929, 0.3227, 0.4975, 0.3457, 0.5021, 0.3466, 0.4929, 0.3227, 0.4883, 0.3232, 0.4929, 0.3466, 0.4929, 0.3457, 0.4837, 0.3214, 0.4839, 0.3227, 0.4883, 0.3457, 0.4837, 0.343, 0.4749, 0.3192, 0.4798, 0.3214, 0.4839, 0.343, 0.4749, 0.3386, 0.4668, 0.3162, 0.4762, 0.3192, 0.4798, 0.3386, 0.4668, 0.3328, 0.4596, 0.3126, 0.4733, 0.3162, 0.4762, 0.3328, 0.4596, 0.3257, 0.4538, 0.3086, 0.4711, 0.3126, 0.4733, 0.3257, 0.4538, 0.3175, 0.4494, 0.3041, 0.4697, 0.3086, 0.4711, 0.3175, 0.4494, 0.3087, 0.4467, 0.2995, 0.4693, 0.3041, 0.4697, 0.3087, 0.4467, 0.2995, 0.4458, 0.2949, 0.4697, 0.2995, 0.4693, 0.2995, 0.4458, 0.2903, 0.4467, 0.2905, 0.4711, 0.2949, 0.4697, 0.2903, 0.4467, 0.2815, 0.4494, 0.2864, 0.4733, 0.2905, 0.4711, 0.2815, 0.4494, 0.2734, 0.4538, 0.2828, 0.4762, 0.2864, 0.4733, 0.2734, 0.4538, 0.2662, 0.4596, 0.2798, 0.4798, 0.2828, 0.4762, 0.2662, 0.4596, 0.2604, 0.4668, 0.2777, 0.4839, 0.2798, 0.4798, 0.2604, 0.4668, 0.256, 0.4749, 0.2763, 0.4883, 0.2777, 0.4839, 0.256, 0.4749, 0.2533, 0.4837, 0.2759, 0.4929, 0.2763, 0.4883, 0.2533, 0.4837, 0.2524, 0.4929, 0.2763, 0.4975, 0.2759, 0.4929, 0.2524, 0.4929, 0.2533, 0.5021, 0.2777, 0.502, 0.2763, 0.4975, 0.2533, 0.5021, 0.256, 0.5109, 0.2798, 0.5061, 0.2777, 0.502, 0.256, 0.5109, 0.2604, 0.5191, 0.2828, 0.5096, 0.2798, 0.5061, 0.2604, 0.5191, 0.2662, 0.5262, 0.2864, 0.5126, 0.2828, 0.5096, 0.2662, 0.5262, 0.2734, 0.5321, 0.2905, 0.5148, 0.2864, 0.5126, 0.2734, 0.5321, 0.2815, 0.5364, 0.2949, 0.5161, 0.2905, 0.5148, 0.2815, 0.5364, 0.2903, 0.5391, 0.2995, 0.5166, 0.2949, 0.5161, 0.2903, 0.5391, 0.2995, 0.54, 0.08797, 0.7107, 0.08797, 0.7135, 0.07877, 0.7135, 0.07877, 0.7107, 0.09716, 0.7107, 0.09716, 0.7135, 0.08797, 0.7135, 0.08797, 0.7107, 0.1064, 0.7107, 0.1064, 0.7135, 0.09716, 0.7135, 0.09716, 0.7107, 0.1156, 0.7107, 0.1156, 0.7135, 0.1064, 0.7135, 0.1064, 0.7107, 0.1248, 0.7107, 0.1248, 0.7135, 0.1156, 0.7135, 0.1156, 0.7107, 0.134, 0.7107, 0.134, 0.7135, 0.1248, 0.7135, 0.1248, 0.7107, 0.1432, 0.7107, 0.1432, 0.7135, 0.134, 0.7135, 0.134, 0.7107, 0.1523, 0.7107, 0.1523, 0.7135, 0.1432, 0.7135, 0.1432, 0.7107, 0.1615, 0.7107, 0.1615, 0.7135, 0.1523, 0.7135, 0.1523, 0.7107, 0.1707, 0.7107, 0.1707, 0.7135, 0.1615, 0.7135, 0.1615, 0.7107, 0.1799, 0.7107, 0.1799, 0.7135, 0.1707, 0.7135, 0.1707, 0.7107, 0.1891, 0.7107, 0.1891, 0.7135, 0.1799, 0.7135, 0.1799, 0.7107, 0.1983, 0.7107, 0.1983, 0.7135, 0.1891, 0.7135, 0.1891, 0.7107, 0.2075, 0.7107, 0.2075, 0.7135, 0.1983, 0.7135, 0.1983, 0.7107, 0.2167, 0.7107, 0.2167, 0.7135, 0.2075, 0.7135, 0.2075, 0.7107, 0.2259, 0.7107, 0.2259, 0.7135, 0.2167, 0.7135, 0.2167, 0.7107, 0.2351, 0.7107, 0.2351, 0.7135, 0.2259, 0.7135, 0.2259, 0.7107, 0.2443, 0.7107, 0.2443, 0.7135, 0.2351, 0.7135, 0.2351, 0.7107, 0.2535, 0.7107, 0.2535, 0.7135, 0.2443, 0.7135, 0.2443, 0.7107, 0.2627, 0.7107, 0.2627, 0.7135, 0.2535, 0.7135, 0.2535, 0.7107, 0.2719, 0.7107, 0.2719, 0.7135, 0.2627, 0.7135, 0.2627, 0.7107, 0.2811, 0.7107, 0.2811, 0.7135, 0.2719, 0.7135, 0.2719, 0.7107, 0.2903, 0.7107, 0.2903, 0.7135, 0.2811, 0.7135, 0.2811, 0.7107, 0.2995, 0.7107, 0.2995, 0.7135, 0.2903, 0.7135, 0.2903, 0.7107, 0.3087, 0.7107, 0.3087, 0.7135, 0.2995, 0.7135, 0.2995, 0.7107, 0.3179, 0.7107, 0.3179, 0.7135, 0.3087, 0.7135, 0.3087, 0.7107, 0.3271, 0.7107, 0.3271, 0.7135, 0.3179, 0.7135, 0.3179, 0.7107, 0.3363, 0.7107, 0.3363, 0.7135, 0.3271, 0.7135, 0.3271, 0.7107, 0.3455, 0.7107, 0.3455, 0.7135, 0.3363, 0.7135, 0.3363, 0.7107, 0.3547, 0.7107, 0.3547, 0.7135, 0.3455, 0.7135, 0.3455, 0.7107, 0.3639, 0.7107, 0.3639, 0.7135, 0.3547, 0.7135, 0.3547, 0.7107, 0.3731, 0.7107, 0.3731, 0.7135, 0.3639, 0.7135, 0.3639, 0.7107])
me_cylinder.materials.append(mat_material_001)
me_cylinder.use_remesh_fix_poles = True
me_cylinder.use_remesh_preserve_attributes = False
me_cylinder.use_mirror_vertex_groups = False
me_cylinder.update()

# ---- objects
ob_cube = bpy.data.objects.new('Cube', me_cube)
ob_light = bpy.data.objects.new('Light', light_light)
ob_camera = bpy.data.objects.new('Camera', cam_camera)
ob_cylinder = bpy.data.objects.new('Cylinder', me_cylinder)

# ---- transforms, parenting, visibility, modifiers, constraints
ob_cube.location = (0.0, 0.0, 0.0)
ob_cube.scale = (1.346, 0.02008, 1.0)
ob_cube.lock_rotations_4d = False
ob_cube.empty_display_type = 'ARROWS'
ob_cube.lineart.crease_threshold = 0.0
ob_light.location = (4.076, 1.005, 5.904)
ob_light.rotation_euler = (0.6503, 0.05522, 1.866)
ob_light.lock_rotations_4d = False
ob_light.empty_display_type = 'ARROWS'
ob_light.color = (0.0, 0.0, 0.0, 0.0)
ob_light.lineart.crease_threshold = 0.0
ob_camera.location = (7.359, -6.926, 4.958)
ob_camera.rotation_euler = (1.109, 0.0, 0.8149)
ob_camera.lock_rotations_4d = False
ob_camera.empty_display_type = 'ARROWS'
ob_camera.color = (0.0, 0.0, 0.0, 0.0)
ob_camera.display_type = 'WIRE'
ob_camera.lineart.crease_threshold = 0.0
ob_cylinder.location = (0.0, 0.0, 0.9333)
ob_cylinder.rotation_euler = (-0.0, 1.571, 0.0)
ob_cylinder.scale = (0.2559, 0.2559, 1.567)
ob_cylinder.lineart.crease_threshold = 0.0

# ---- collection membership
col_collection.objects.link(ob_cube)
col_collection.objects.link(ob_light)
col_collection.objects.link(ob_camera)
col_collection.objects.link(ob_cylinder)

# ---- scene / render settings (as saved in the file)
scene.camera = ob_camera
scene.frame_start = 1; scene.frame_end = 250; scene.frame_set(1)
scene.render.engine = 'BLENDER_EEVEE_NEXT'
scene.cycles.use_denoising = False
scene.cycles.samples = 128
scene.cycles.sampling_pattern = 'TABULATED_SOBOL'
scene.cycles.use_adaptive_sampling = False
scene.cycles.use_light_tree = False
scene.view_settings.view_transform = 'Filmic'
bpy.context.view_layer.update()
